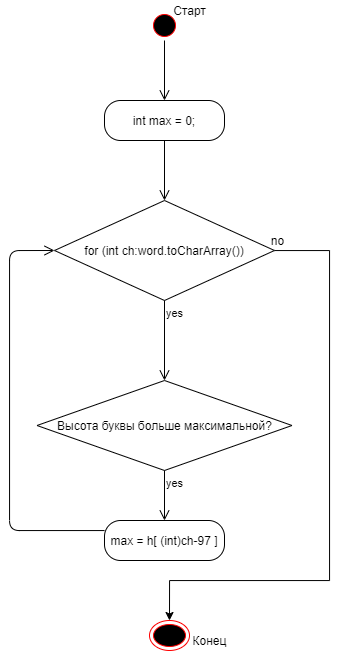

The diagram above was exported from draw.io. Its source (the exported page's mxGraphModel, read from the mxfile embedded in the PNG):
<mxGraphModel dx="541" dy="855" grid="1" gridSize="10" guides="1" tooltips="1" connect="1" arrows="1" fold="1" page="1" pageScale="1" pageWidth="1169" pageHeight="826" background="#ffffff" math="0" shadow="0">
  <root>
    <mxCell id="0" />
    <mxCell id="1" parent="0" />
    <mxCell id="gr4IxalNIJtV89PQBTav-41" value="" style="ellipse;html=1;shape=startState;fillColor=#000000;strokeColor=#ff0000;" vertex="1" parent="1">
      <mxGeometry x="500" y="30" width="30" height="30" as="geometry" />
    </mxCell>
    <mxCell id="gr4IxalNIJtV89PQBTav-42" value="" style="edgeStyle=orthogonalEdgeStyle;html=1;verticalAlign=bottom;endArrow=open;endSize=8;" edge="1" source="gr4IxalNIJtV89PQBTav-41" parent="1">
      <mxGeometry relative="1" as="geometry">
        <mxPoint x="515" y="120" as="targetPoint" />
      </mxGeometry>
    </mxCell>
    <mxCell id="gr4IxalNIJtV89PQBTav-43" value="int max = 0;" style="rounded=1;whiteSpace=wrap;html=1;arcSize=40;" vertex="1" parent="1">
      <mxGeometry x="455" y="120" width="120" height="40" as="geometry" />
    </mxCell>
    <mxCell id="gr4IxalNIJtV89PQBTav-44" value="" style="edgeStyle=orthogonalEdgeStyle;html=1;verticalAlign=bottom;endArrow=open;endSize=8;" edge="1" source="gr4IxalNIJtV89PQBTav-43" parent="1">
      <mxGeometry relative="1" as="geometry">
        <mxPoint x="515" y="220" as="targetPoint" />
      </mxGeometry>
    </mxCell>
    <mxCell id="gr4IxalNIJtV89PQBTav-55" style="edgeStyle=orthogonalEdgeStyle;rounded=0;orthogonalLoop=1;jettySize=auto;html=1;" edge="1" parent="1" source="gr4IxalNIJtV89PQBTav-45">
      <mxGeometry relative="1" as="geometry">
        <mxPoint x="520" y="640" as="targetPoint" />
        <Array as="points">
          <mxPoint x="680" y="270" />
          <mxPoint x="680" y="600" />
          <mxPoint x="520" y="600" />
        </Array>
      </mxGeometry>
    </mxCell>
    <mxCell id="gr4IxalNIJtV89PQBTav-45" value="for (int ch:word.toCharArray())" style="rhombus;whiteSpace=wrap;html=1;" vertex="1" parent="1">
      <mxGeometry x="405" y="220" width="220" height="100" as="geometry" />
    </mxCell>
    <mxCell id="gr4IxalNIJtV89PQBTav-47" value="yes" style="edgeStyle=orthogonalEdgeStyle;html=1;align=left;verticalAlign=top;endArrow=open;endSize=8;" edge="1" source="gr4IxalNIJtV89PQBTav-45" parent="1">
      <mxGeometry x="-1" relative="1" as="geometry">
        <mxPoint x="515" y="400" as="targetPoint" />
      </mxGeometry>
    </mxCell>
    <mxCell id="gr4IxalNIJtV89PQBTav-48" value="Высота буквы больше максимальной?" style="rhombus;whiteSpace=wrap;html=1;" vertex="1" parent="1">
      <mxGeometry x="387.5" y="400" width="255" height="90" as="geometry" />
    </mxCell>
    <mxCell id="gr4IxalNIJtV89PQBTav-50" value="yes" style="edgeStyle=orthogonalEdgeStyle;html=1;align=left;verticalAlign=top;endArrow=open;endSize=8;" edge="1" source="gr4IxalNIJtV89PQBTav-48" parent="1">
      <mxGeometry x="-1" relative="1" as="geometry">
        <mxPoint x="515" y="540" as="targetPoint" />
      </mxGeometry>
    </mxCell>
    <mxCell id="gr4IxalNIJtV89PQBTav-51" value="max = h[ (int)ch-97 ]" style="rounded=1;whiteSpace=wrap;html=1;arcSize=40;" vertex="1" parent="1">
      <mxGeometry x="455" y="540" width="120" height="40" as="geometry" />
    </mxCell>
    <mxCell id="gr4IxalNIJtV89PQBTav-52" value="" style="edgeStyle=orthogonalEdgeStyle;html=1;verticalAlign=bottom;endArrow=open;endSize=8;entryX=0;entryY=0.5;entryDx=0;entryDy=0;" edge="1" source="gr4IxalNIJtV89PQBTav-51" parent="1" target="gr4IxalNIJtV89PQBTav-45">
      <mxGeometry relative="1" as="geometry">
        <mxPoint x="360" y="270" as="targetPoint" />
        <Array as="points">
          <mxPoint x="360" y="550" />
          <mxPoint x="360" y="270" />
        </Array>
      </mxGeometry>
    </mxCell>
    <mxCell id="gr4IxalNIJtV89PQBTav-56" value="" style="ellipse;html=1;shape=endState;fillColor=#000000;strokeColor=#ff0000;" vertex="1" parent="1">
      <mxGeometry x="500" y="640" width="40" height="30" as="geometry" />
    </mxCell>
    <mxCell id="gr4IxalNIJtV89PQBTav-57" value="Конец" style="text;html=1;align=center;verticalAlign=middle;resizable=0;points=[];autosize=1;" vertex="1" parent="1">
      <mxGeometry x="535" y="650" width="50" height="20" as="geometry" />
    </mxCell>
    <mxCell id="gr4IxalNIJtV89PQBTav-58" value="Старт" style="text;html=1;align=center;verticalAlign=middle;resizable=0;points=[];autosize=1;" vertex="1" parent="1">
      <mxGeometry x="515" y="20" width="50" height="20" as="geometry" />
    </mxCell>
    <mxCell id="gr4IxalNIJtV89PQBTav-60" value="no" style="text;html=1;align=center;verticalAlign=middle;resizable=0;points=[];autosize=1;" vertex="1" parent="1">
      <mxGeometry x="612.5" y="250" width="30" height="20" as="geometry" />
    </mxCell>
  </root>
</mxGraphModel>